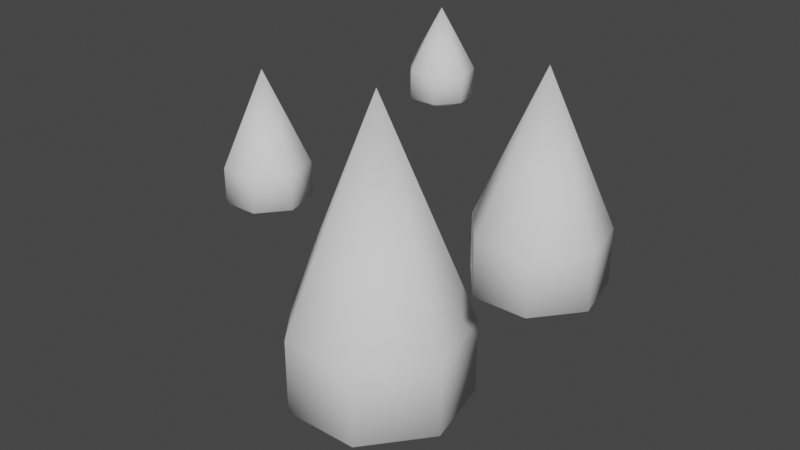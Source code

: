 # Source: AcidDeath.blend  (saved by Blender 2.90.8; exported with 4.5.12 LTS)
import bpy
from mathutils import Matrix  # noqa: F401  (used for matrix-valued properties, if any)

bpy.ops.wm.read_factory_settings(use_empty=True)
scene = bpy.context.scene
scene.name = 'Scene'

# ---- world
world_world = bpy.data.worlds.new('World'); scene.world = world_world
world_world.use_nodes = True; world_world.node_tree.nodes.clear()
_N = world_world.node_tree.nodes; _L = world_world.node_tree.links
n0 = _N.new('ShaderNodeOutputWorld'); n0.name = 'World Output'; n0.location = (300, 300)
n1 = _N.new('ShaderNodeBackground'); n1.name = 'Background'; n1.location = (10, 300)
n1.inputs[0].default_value = (0.05088, 0.05088, 0.05088, 1.0)
_L.new(n1.outputs[0], n0.inputs[0])
n0.is_active_output = True
world_world.color = (0.05088, 0.05088, 0.05088)
world_world.use_sun_shadow = False
world_world.sun_shadow_jitter_overblur = 0.0

# ---- meshes
me_cylinder = bpy.data.meshes.new('Cylinder')
me_cylinder.from_pydata([(-0.2174, -8.49e-09, 1.29), (-0.2174, -1.518e-08, 3.705), (-0.2174, 0.2992, 1.29), (0.0166, 0.1866, 1.29), (0.07438, -0.06659, 1.29), (-0.08752, -0.2696, 1.29), (-0.3472, -0.2696, 1.29), (-0.5091, -0.06659, 1.29), (-0.4513, 0.1866, 1.29), (-0.2174, 0.6791, 2.035), (0.3136, 0.4234, 2.035), (0.4447, -0.1511, 2.035), (0.07728, -0.6118, 2.035), (-0.512, -0.6118, 2.035), (-0.8794, -0.1511, 2.035), (-0.7483, 0.4234, 2.035), (0.3136, 0.4234, 1.458), (0.4447, -0.1511, 1.458), (0.07728, -0.6118, 1.458), (-0.512, -0.6118, 1.458), (-0.8794, -0.1511, 1.458), (-0.7483, 0.4234, 1.458), (-0.2174, 0.6791, 1.458), (1.017, -1.793e-07, 2.681), (1.017, -1.835e-07, 4.123), (1.017, 0.1864, 2.681), (1.163, 0.1162, 2.681), (1.199, -0.04148, 2.681), (1.098, -0.1679, 2.681), (0.936, -0.1679, 2.681), (0.8352, -0.04148, 2.681), (0.8712, 0.1162, 2.681), (1.017, 0.423, 3.145), (1.348, 0.2637, 3.145), (1.429, -0.09412, 3.145), (1.2, -0.3811, 3.145), (0.8334, -0.3811, 3.145), (0.6045, -0.09412, 3.145), (0.6862, 0.2637, 3.145), (1.348, 0.2637, 2.786), (1.429, -0.09412, 2.786), (1.2, -0.3811, 2.786), (0.8334, -0.3811, 2.786), (0.6045, -0.09412, 2.786), (0.6862, 0.2637, 2.786), (1.017, 0.423, 2.786), (0.2795, -3.098e-07, 3.737), (0.2795, -3.117e-07, 4.3), (0.2795, 0.08458, 3.737), (0.3456, 0.05273, 3.737), (0.3619, -0.01882, 3.737), (0.3162, -0.0762, 3.737), (0.2428, -0.0762, 3.737), (0.197, -0.01882, 3.737), (0.2133, 0.05273, 3.737), (0.2795, 0.1919, 3.947), (0.4295, 0.1197, 3.947), (0.4666, -0.04271, 3.947), (0.3627, -0.1729, 3.947), (0.1962, -0.1729, 3.947), (0.09233, -0.04271, 3.947), (0.1294, 0.1197, 3.947), (0.4295, 0.1197, 3.784), (0.4666, -0.04271, 3.784), (0.3627, -0.1729, 3.784), (0.1962, -0.1729, 3.784), (0.09233, -0.04271, 3.784), (0.1294, 0.1197, 3.784), (0.2795, 0.1919, 3.784), (-1.239, -1.601e-07, 2.586), (-1.239, -1.632e-07, 3.598), (-1.239, 0.1366, 2.586), (-1.132, 0.08515, 2.586), (-1.106, -0.03039, 2.586), (-1.179, -0.123, 2.586), (-1.298, -0.123, 2.586), (-1.372, -0.03039, 2.586), (-1.345, 0.08515, 2.586), (-1.239, 0.3099, 2.925), (-0.9964, 0.1932, 2.925), (-0.9366, -0.06896, 2.925), (-1.104, -0.2792, 2.925), (-1.373, -0.2792, 2.925), (-1.541, -0.06896, 2.925), (-1.481, 0.1932, 2.925), (-0.9964, 0.1932, 2.662), (-0.9366, -0.06896, 2.662), (-1.104, -0.2792, 2.662), (-1.373, -0.2792, 2.662), (-1.541, -0.06896, 2.662), (-1.481, 0.1932, 2.662), (-1.239, 0.3099, 2.662)], [], [(0, 2, 3), (9, 1, 10), (0, 3, 4), (10, 1, 11), (0, 4, 5), (11, 1, 12), (0, 5, 6), (12, 1, 13), (0, 6, 7), (13, 1, 14), (0, 7, 8), (14, 1, 15), (0, 8, 2), (15, 1, 9), (21, 15, 9, 22), (20, 14, 15, 21), (19, 13, 14, 20), (18, 12, 13, 19), (17, 11, 12, 18), (16, 10, 11, 17), (22, 9, 10, 16), (2, 22, 16, 3), (3, 16, 17, 4), (4, 17, 18, 5), (5, 18, 19, 6), (6, 19, 20, 7), (7, 20, 21, 8), (8, 21, 22, 2), (23, 25, 26), (32, 24, 33), (23, 26, 27), (33, 24, 34), (23, 27, 28), (34, 24, 35), (23, 28, 29), (35, 24, 36), (23, 29, 30), (36, 24, 37), (23, 30, 31), (37, 24, 38), (23, 31, 25), (38, 24, 32), (44, 38, 32, 45), (43, 37, 38, 44), (42, 36, 37, 43), (41, 35, 36, 42), (40, 34, 35, 41), (39, 33, 34, 40), (45, 32, 33, 39), (25, 45, 39, 26), (26, 39, 40, 27), (27, 40, 41, 28), (28, 41, 42, 29), (29, 42, 43, 30), (30, 43, 44, 31), (31, 44, 45, 25), (46, 48, 49), (55, 47, 56), (46, 49, 50), (56, 47, 57), (46, 50, 51), (57, 47, 58), (46, 51, 52), (58, 47, 59), (46, 52, 53), (59, 47, 60), (46, 53, 54), (60, 47, 61), (46, 54, 48), (61, 47, 55), (67, 61, 55, 68), (66, 60, 61, 67), (65, 59, 60, 66), (64, 58, 59, 65), (63, 57, 58, 64), (62, 56, 57, 63), (68, 55, 56, 62), (48, 68, 62, 49), (49, 62, 63, 50), (50, 63, 64, 51), (51, 64, 65, 52), (52, 65, 66, 53), (53, 66, 67, 54), (54, 67, 68, 48), (69, 71, 72), (78, 70, 79), (69, 72, 73), (79, 70, 80), (69, 73, 74), (80, 70, 81), (69, 74, 75), (81, 70, 82), (69, 75, 76), (82, 70, 83), (69, 76, 77), (83, 70, 84), (69, 77, 71), (84, 70, 78), (90, 84, 78, 91), (89, 83, 84, 90), (88, 82, 83, 89), (87, 81, 82, 88), (86, 80, 81, 87), (85, 79, 80, 86), (91, 78, 79, 85), (71, 91, 85, 72), (72, 85, 86, 73), (73, 86, 87, 74), (74, 87, 88, 75), (75, 88, 89, 76), (76, 89, 90, 77), (77, 90, 91, 71)])
me_cylinder.polygons.foreach_set('use_smooth', [True] * 112)
_uv = me_cylinder.uv_layers.new(name='UVMap')
_uv.uv.foreach_set('vector', [0.75, 0.25, 0.75, 0.49, 0.9376, 0.3996, 1.0, 0.75, 0.8571, 1.0, 0.8571, 0.75, 0.75, 0.25, 0.9376, 0.3996, 0.984, 0.1966, 0.8571, 0.75, 0.7143, 1.0, 0.7143, 0.75, 0.75, 0.25, 0.984, 0.1966, 0.8541, 0.03377, 0.7143, 0.75, 0.5714, 1.0, 0.5714, 0.75, 0.75, 0.25, 0.8541, 0.03377, 0.6459, 0.03377, 0.5714, 0.75, 0.4286, 1.0, 0.4286, 0.75, 0.75, 0.25, 0.6459, 0.03377, 0.516, 0.1966, 0.4286, 0.75, 0.2857, 1.0, 0.2857, 0.75, 0.75, 0.25, 0.516, 0.1966, 0.5624, 0.3996, 0.2857, 0.75, 0.1429, 1.0, 0.1429, 0.75, 0.75, 0.25, 0.5624, 0.3996, 0.75, 0.49, 0.1429, 0.75, 2.98e-08, 1.0, 2.98e-08, 0.75, 0.1429, 0.5376, 0.1429, 0.75, 2.98e-08, 0.75, 2.98e-08, 0.5376, 0.2857, 0.5376, 0.2857, 0.75, 0.1429, 0.75, 0.1429, 0.5376, 0.4286, 0.5376, 0.4286, 0.75, 0.2857, 0.75, 0.2857, 0.5376, 0.5714, 0.5376, 0.5714, 0.75, 0.4286, 0.75, 0.4286, 0.5376, 0.7143, 0.5376, 0.7143, 0.75, 0.5714, 0.75, 0.5714, 0.5376, 0.8571, 0.5376, 0.8571, 0.75, 0.7143, 0.75, 0.7143, 0.5376, 1.0, 0.5376, 1.0, 0.75, 0.8571, 0.75, 0.8571, 0.5376, 1.0, 0.5, 1.0, 0.5376, 0.8571, 0.5376, 0.8571, 0.5, 0.8571, 0.5, 0.8571, 0.5376, 0.7143, 0.5376, 0.7143, 0.5, 0.7143, 0.5, 0.7143, 0.5376, 0.5714, 0.5376, 0.5714, 0.5, 0.5714, 0.5, 0.5714, 0.5376, 0.4286, 0.5376, 0.4286, 0.5, 0.4286, 0.5, 0.4286, 0.5376, 0.2857, 0.5376, 0.2857, 0.5, 0.2857, 0.5, 0.2857, 0.5376, 0.1429, 0.5376, 0.1429, 0.5, 0.1429, 0.5, 0.1429, 0.5376, 2.98e-08, 0.5376, 2.98e-08, 0.5, 0.75, 0.25, 0.75, 0.49, 0.9376, 0.3996, 1.0, 0.75, 0.8571, 1.0, 0.8571, 0.75, 0.75, 0.25, 0.9376, 0.3996, 0.984, 0.1966, 0.8571, 0.75, 0.7143, 1.0, 0.7143, 0.75, 0.75, 0.25, 0.984, 0.1966, 0.8541, 0.03377, 0.7143, 0.75, 0.5714, 1.0, 0.5714, 0.75, 0.75, 0.25, 0.8541, 0.03377, 0.6459, 0.03377, 0.5714, 0.75, 0.4286, 1.0, 0.4286, 0.75, 0.75, 0.25, 0.6459, 0.03377, 0.516, 0.1966, 0.4286, 0.75, 0.2857, 1.0, 0.2857, 0.75, 0.75, 0.25, 0.516, 0.1966, 0.5624, 0.3996, 0.2857, 0.75, 0.1429, 1.0, 0.1429, 0.75, 0.75, 0.25, 0.5624, 0.3996, 0.75, 0.49, 0.1429, 0.75, 2.98e-08, 1.0, 2.98e-08, 0.75, 0.1429, 0.5376, 0.1429, 0.75, 2.98e-08, 0.75, 2.98e-08, 0.5376, 0.2857, 0.5376, 0.2857, 0.75, 0.1429, 0.75, 0.1429, 0.5376, 0.4286, 0.5376, 0.4286, 0.75, 0.2857, 0.75, 0.2857, 0.5376, 0.5714, 0.5376, 0.5714, 0.75, 0.4286, 0.75, 0.4286, 0.5376, 0.7143, 0.5376, 0.7143, 0.75, 0.5714, 0.75, 0.5714, 0.5376, 0.8571, 0.5376, 0.8571, 0.75, 0.7143, 0.75, 0.7143, 0.5376, 1.0, 0.5376, 1.0, 0.75, 0.8571, 0.75, 0.8571, 0.5376, 1.0, 0.5, 1.0, 0.5376, 0.8571, 0.5376, 0.8571, 0.5, 0.8571, 0.5, 0.8571, 0.5376, 0.7143, 0.5376, 0.7143, 0.5, 0.7143, 0.5, 0.7143, 0.5376, 0.5714, 0.5376, 0.5714, 0.5, 0.5714, 0.5, 0.5714, 0.5376, 0.4286, 0.5376, 0.4286, 0.5, 0.4286, 0.5, 0.4286, 0.5376, 0.2857, 0.5376, 0.2857, 0.5, 0.2857, 0.5, 0.2857, 0.5376, 0.1429, 0.5376, 0.1429, 0.5, 0.1429, 0.5, 0.1429, 0.5376, 2.98e-08, 0.5376, 2.98e-08, 0.5, 0.75, 0.25, 0.75, 0.49, 0.9376, 0.3996, 1.0, 0.75, 0.8571, 1.0, 0.8571, 0.75, 0.75, 0.25, 0.9376, 0.3996, 0.984, 0.1966, 0.8571, 0.75, 0.7143, 1.0, 0.7143, 0.75, 0.75, 0.25, 0.984, 0.1966, 0.8541, 0.03377, 0.7143, 0.75, 0.5714, 1.0, 0.5714, 0.75, 0.75, 0.25, 0.8541, 0.03377, 0.6459, 0.03377, 0.5714, 0.75, 0.4286, 1.0, 0.4286, 0.75, 0.75, 0.25, 0.6459, 0.03377, 0.516, 0.1966, 0.4286, 0.75, 0.2857, 1.0, 0.2857, 0.75, 0.75, 0.25, 0.516, 0.1966, 0.5624, 0.3996, 0.2857, 0.75, 0.1429, 1.0, 0.1429, 0.75, 0.75, 0.25, 0.5624, 0.3996, 0.75, 0.49, 0.1429, 0.75, 2.98e-08, 1.0, 2.98e-08, 0.75, 0.1429, 0.5376, 0.1429, 0.75, 2.98e-08, 0.75, 2.98e-08, 0.5376, 0.2857, 0.5376, 0.2857, 0.75, 0.1429, 0.75, 0.1429, 0.5376, 0.4286, 0.5376, 0.4286, 0.75, 0.2857, 0.75, 0.2857, 0.5376, 0.5714, 0.5376, 0.5714, 0.75, 0.4286, 0.75, 0.4286, 0.5376, 0.7143, 0.5376, 0.7143, 0.75, 0.5714, 0.75, 0.5714, 0.5376, 0.8571, 0.5376, 0.8571, 0.75, 0.7143, 0.75, 0.7143, 0.5376, 1.0, 0.5376, 1.0, 0.75, 0.8571, 0.75, 0.8571, 0.5376, 1.0, 0.5, 1.0, 0.5376, 0.8571, 0.5376, 0.8571, 0.5, 0.8571, 0.5, 0.8571, 0.5376, 0.7143, 0.5376, 0.7143, 0.5, 0.7143, 0.5, 0.7143, 0.5376, 0.5714, 0.5376, 0.5714, 0.5, 0.5714, 0.5, 0.5714, 0.5376, 0.4286, 0.5376, 0.4286, 0.5, 0.4286, 0.5, 0.4286, 0.5376, 0.2857, 0.5376, 0.2857, 0.5, 0.2857, 0.5, 0.2857, 0.5376, 0.1429, 0.5376, 0.1429, 0.5, 0.1429, 0.5, 0.1429, 0.5376, 2.98e-08, 0.5376, 2.98e-08, 0.5, 0.75, 0.25, 0.75, 0.49, 0.9376, 0.3996, 1.0, 0.75, 0.8571, 1.0, 0.8571, 0.75, 0.75, 0.25, 0.9376, 0.3996, 0.984, 0.1966, 0.8571, 0.75, 0.7143, 1.0, 0.7143, 0.75, 0.75, 0.25, 0.984, 0.1966, 0.8541, 0.03377, 0.7143, 0.75, 0.5714, 1.0, 0.5714, 0.75, 0.75, 0.25, 0.8541, 0.03377, 0.6459, 0.03377, 0.5714, 0.75, 0.4286, 1.0, 0.4286, 0.75, 0.75, 0.25, 0.6459, 0.03377, 0.516, 0.1966, 0.4286, 0.75, 0.2857, 1.0, 0.2857, 0.75, 0.75, 0.25, 0.516, 0.1966, 0.5624, 0.3996, 0.2857, 0.75, 0.1429, 1.0, 0.1429, 0.75, 0.75, 0.25, 0.5624, 0.3996, 0.75, 0.49, 0.1429, 0.75, 2.98e-08, 1.0, 2.98e-08, 0.75, 0.1429, 0.5376, 0.1429, 0.75, 2.98e-08, 0.75, 2.98e-08, 0.5376, 0.2857, 0.5376, 0.2857, 0.75, 0.1429, 0.75, 0.1429, 0.5376, 0.4286, 0.5376, 0.4286, 0.75, 0.2857, 0.75, 0.2857, 0.5376, 0.5714, 0.5376, 0.5714, 0.75, 0.4286, 0.75, 0.4286, 0.5376, 0.7143, 0.5376, 0.7143, 0.75, 0.5714, 0.75, 0.5714, 0.5376, 0.8571, 0.5376, 0.8571, 0.75, 0.7143, 0.75, 0.7143, 0.5376, 1.0, 0.5376, 1.0, 0.75, 0.8571, 0.75, 0.8571, 0.5376, 1.0, 0.5, 1.0, 0.5376, 0.8571, 0.5376, 0.8571, 0.5, 0.8571, 0.5, 0.8571, 0.5376, 0.7143, 0.5376, 0.7143, 0.5, 0.7143, 0.5, 0.7143, 0.5376, 0.5714, 0.5376, 0.5714, 0.5, 0.5714, 0.5, 0.5714, 0.5376, 0.4286, 0.5376, 0.4286, 0.5, 0.4286, 0.5, 0.4286, 0.5376, 0.2857, 0.5376, 0.2857, 0.5, 0.2857, 0.5, 0.2857, 0.5376, 0.1429, 0.5376, 0.1429, 0.5, 0.1429, 0.5, 0.1429, 0.5376, 2.98e-08, 0.5376, 2.98e-08, 0.5])
me_cylinder.use_remesh_fix_poles = True
me_cylinder.use_remesh_preserve_attributes = False
me_cylinder.use_mirror_vertex_groups = False
me_cylinder.update()

# ---- objects
ob_acid_detah = bpy.data.objects.new('Acid_Detah', me_cylinder)

# ---- transforms, parenting, visibility, modifiers, constraints
ob_acid_detah.location = (0.0, 0.0, 0.0)
ob_acid_detah.lineart.crease_threshold = 0.0

# ---- collection membership
scene.collection.objects.link(ob_acid_detah)

# ---- scene / render settings (as saved in the file)
scene.frame_start = 1; scene.frame_end = 250; scene.frame_set(1)
scene.render.engine = 'BLENDER_EEVEE_NEXT'
scene.cycles.use_denoising = False
scene.cycles.samples = 128
scene.cycles.sampling_pattern = 'TABULATED_SOBOL'
scene.cycles.use_adaptive_sampling = False
scene.cycles.use_light_tree = False
scene.view_settings.view_transform = 'Filmic'
bpy.context.view_layer.update()

# ---- added for rendering (the .blend has no active camera and no usable light): camera, sun
cam_auto = bpy.data.cameras.new('AutoCamera')
cam_auto.lens = 50.0
cam_auto.sensor_width = 36.0
cam_auto.clip_end = 1000.0
ob_auto_camera = bpy.data.objects.new('AutoCamera', cam_auto)
scene.collection.objects.link(ob_auto_camera)
ob_auto_camera.location = (4.03508, -4.87541, 6.06806)
ob_auto_camera.rotation_euler = (1.09748, -7.21219e-08, 0.694738)
scene.camera = ob_auto_camera
light_auto_sun = bpy.data.lights.new('AutoSun', 'SUN')
light_auto_sun.energy = 3.0
light_auto_sun.angle = 0.0523599
ob_auto_sun = bpy.data.objects.new('AutoSun', light_auto_sun)
scene.collection.objects.link(ob_auto_sun)
ob_auto_sun.rotation_euler = (0.872665, 0.174533, 0.523599)
bpy.context.view_layer.update()
